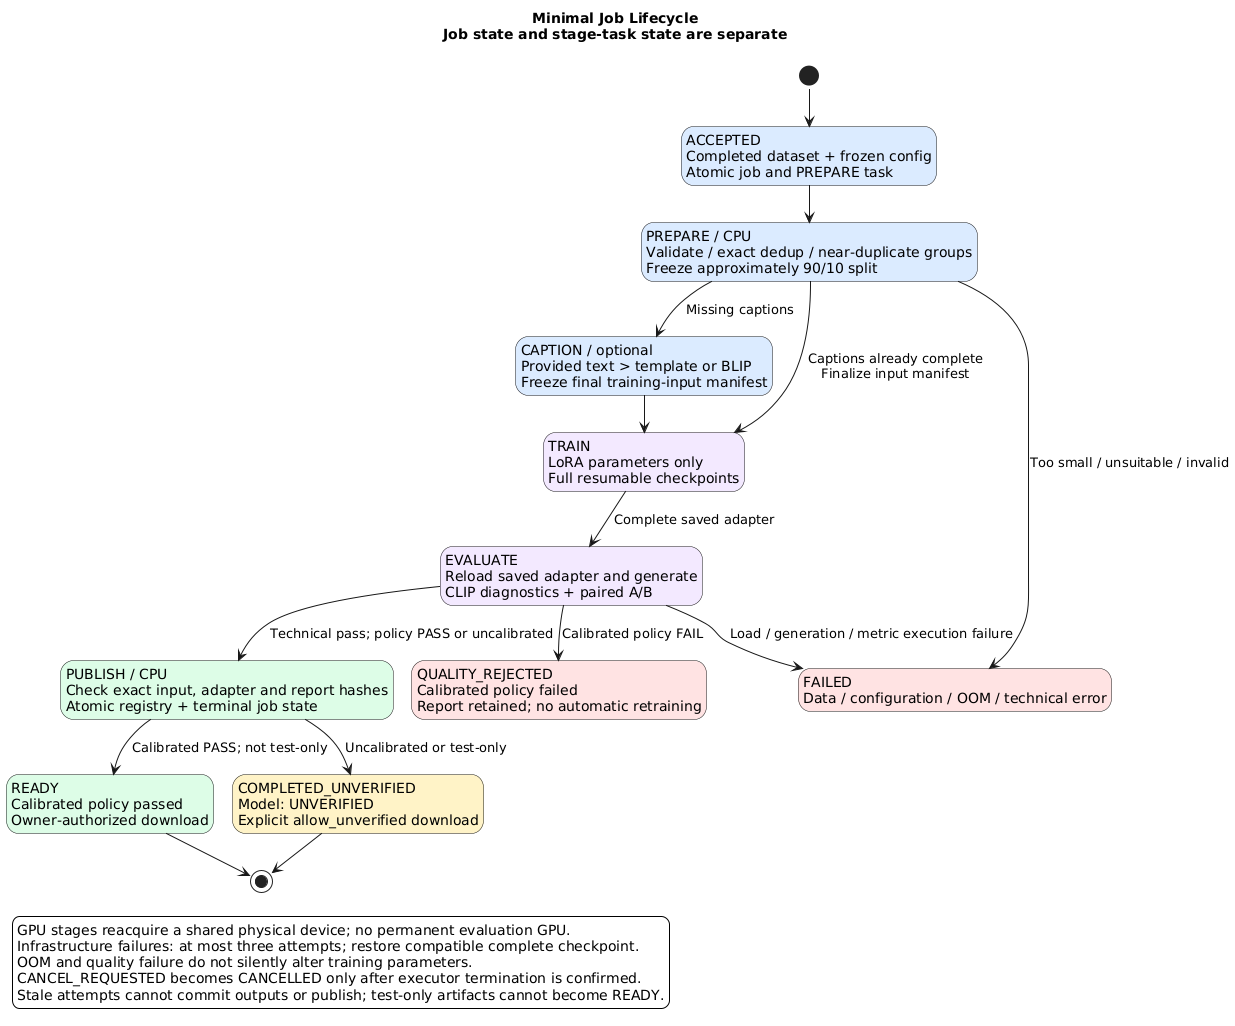

The diagram above was rendered by PlantUML. Its source (embedded in the PNG):
@startuml job-lifecycle
!pragma layout smetana
skinparam backgroundColor #FFFFFF
skinparam defaultFontName DejaVu Sans
skinparam shadowing false
skinparam nodesep 45
skinparam ranksep 45
skinparam stateBackgroundColor #DBEAFE
hide empty description
title Minimal Job Lifecycle\nJob state and stage-task state are separate
state "ACCEPTED\nCompleted dataset + frozen config\nAtomic job and PREPARE task" as Accepted
state "PREPARE / CPU\nValidate / exact dedup / near-duplicate groups\nFreeze approximately 90/10 split" as Prepare
state "CAPTION / optional\nProvided text > template or BLIP\nFreeze final training-input manifest" as Caption
state "TRAIN\nLoRA parameters only\nFull resumable checkpoints" as Train #F3E8FF
state "EVALUATE\nReload saved adapter and generate\nCLIP diagnostics + paired A/B" as Evaluate #F3E8FF
state "PUBLISH / CPU\nCheck exact input, adapter and report hashes\nAtomic registry + terminal job state" as Publish #DCFCE7
state "READY\nCalibrated policy passed\nOwner-authorized download" as Ready #DCFCE7
state "COMPLETED_UNVERIFIED\nModel: UNVERIFIED\nExplicit allow_unverified download" as Unverified #FEF3C7
state "QUALITY_REJECTED\nCalibrated policy failed\nReport retained; no automatic retraining" as Rejected #FEE2E2
state "FAILED\nData / configuration / OOM / technical error" as Failed #FEE2E2

[*] --> Accepted
Accepted --> Prepare
Prepare --> Caption : Missing captions
Prepare --> Train : Captions already complete\nFinalize input manifest
Prepare --> Failed : Too small / unsuitable / invalid
Caption --> Train
Train --> Evaluate : Complete saved adapter
Evaluate --> Publish : Technical pass; policy PASS or uncalibrated
Evaluate --> Rejected : Calibrated policy FAIL
Evaluate --> Failed : Load / generation / metric execution failure
Publish --> Ready : Calibrated PASS; not test-only
Publish --> Unverified : Uncalibrated or test-only
Ready --> [*]
Unverified --> [*]

legend bottom left
  GPU stages reacquire a shared physical device; no permanent evaluation GPU.
  Infrastructure failures: at most three attempts; restore compatible complete checkpoint.
  OOM and quality failure do not silently alter training parameters.
  CANCEL_REQUESTED becomes CANCELLED only after executor termination is confirmed.
  Stale attempts cannot commit outputs or publish; test-only artifacts cannot become READY.
endlegend
@enduml